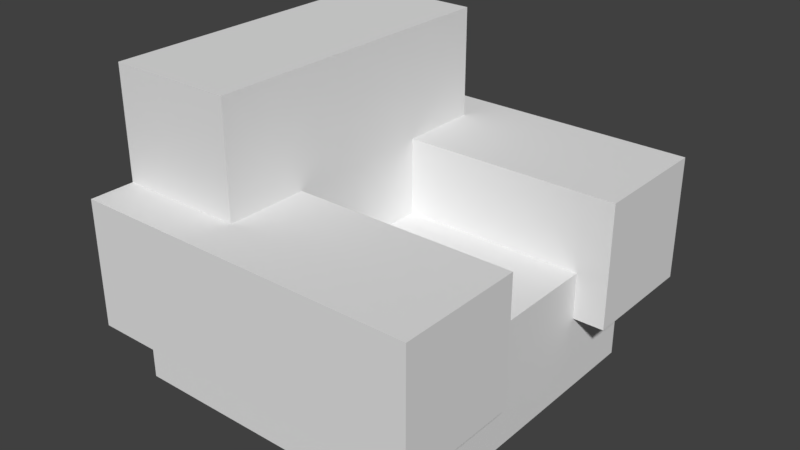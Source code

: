 # Source: Armchair.blend  (saved by Blender 2.77.0; exported with 4.5.12 LTS)
import bpy
from mathutils import Matrix  # noqa: F401  (used for matrix-valued properties, if any)

bpy.ops.wm.read_factory_settings(use_empty=True)
scene = bpy.context.scene
scene.name = 'Scene'

# ---- collections
col_collection_1 = bpy.data.collections.new('Collection 1'); scene.collection.children.link(col_collection_1)

# ---- materials (node trees are filled in below, after node groups)
mat_material = bpy.data.materials.new('Material')
mat_material.alpha_threshold = 0.0
mat_material.use_transparent_shadow = False
mat_material.roughness = 0.5
mat_material.line_color = (0.0, 0.0, 0.0, 1.0)

# ---- material node trees

# ---- world
world_world = bpy.data.worlds.new('World'); scene.world = world_world
world_world.color = (0.05088, 0.05088, 0.05088)
world_world.use_sun_shadow = False
world_world.sun_shadow_jitter_overblur = 0.0
world_world.cycles.sampling_method = 'MANUAL'

# ---- meshes
me_cube_003 = bpy.data.meshes.new('Cube.003')
me_cube_003.from_pydata([(-1.0, -1.0, -1.0), (-1.0, -1.0, 1.0), (-1.0, 1.0, -1.0), (-1.0, 1.0, 1.0), (1.0, -1.0, -1.0), (1.0, -1.0, 1.0), (1.0, 1.0, -1.0), (1.0, 1.0, 1.0), (-1.0, -1.0, 0.0), (-1.0, -1.0, 4.0), (-1.0, 1.0, 0.0), (-1.0, 1.0, 4.0), (-0.2, -1.0, 0.0), (-0.2, -1.0, 4.0), (-0.2, 1.0, 0.0), (-0.2, 1.0, 4.0), (1.2, 1.28, 0.25), (1.2, 0.48, 0.25), (-1.0, 0.48, 0.25), (-1.0, 1.28, 0.25), (1.2, 1.28, 2.25), (1.2, 0.48, 2.25), (-1.0, 0.48, 2.25), (-1.0, 1.28, 2.25), (1.2, -0.48, 0.25), (1.2, -1.28, 0.25), (-1.0, -1.28, 0.25), (-1.0, -0.48, 0.25), (1.2, -0.48, 2.25), (1.2, -1.28, 2.25), (-1.0, -1.28, 2.25), (-1.0, -0.48, 2.25)], [], [(1, 3, 2, 0), (3, 7, 6, 2), (7, 5, 4, 6), (5, 1, 0, 4), (0, 2, 6, 4), (5, 7, 3, 1), (9, 11, 10, 8), (11, 15, 14, 10), (15, 13, 12, 14), (13, 9, 8, 12), (8, 10, 14, 12), (13, 15, 11, 9), (16, 17, 18, 19), (20, 23, 22, 21), (16, 20, 21, 17), (17, 21, 22, 18), (18, 22, 23, 19), (20, 16, 19, 23), (24, 25, 26, 27), (28, 31, 30, 29), (24, 28, 29, 25), (25, 29, 30, 26), (26, 30, 31, 27), (28, 24, 27, 31)])
me_cube_003.materials.append(mat_material)
me_cube_003.use_remesh_preserve_volume = False
me_cube_003.use_remesh_preserve_attributes = False
me_cube_003.use_mirror_vertex_groups = False
me_cube_003.update()

# ---- objects
ob_cube_004 = bpy.data.objects.new('Cube.004', me_cube_003)

# ---- transforms, parenting, visibility, modifiers, constraints
ob_cube_004.location = (-0.5, 0.0, -2.0)
ob_cube_004.scale = (2.5, 2.5, 1.0)
ob_cube_004.lineart.crease_threshold = 0.0

# ---- collection membership
col_collection_1.objects.link(ob_cube_004)

# ---- scene / render settings (as saved in the file)
scene.frame_start = 1; scene.frame_end = 250; scene.frame_set(1)
scene.render.engine = 'BLENDER_EEVEE_NEXT'
scene.render.resolution_percentage = 50
scene.render.dither_intensity = 0.0
scene.cycles.use_denoising = False
scene.cycles.samples = 128
scene.cycles.sampling_pattern = 'TABULATED_SOBOL'
scene.cycles.light_sampling_threshold = 0.0
scene.cycles.use_adaptive_sampling = False
scene.cycles.use_light_tree = False
scene.cycles.blur_glossy = 0.0
scene.cycles.sample_clamp_indirect = 0.0
scene.view_settings.view_transform = 'Standard'
bpy.context.view_layer.update()

# ---- added for rendering (the .blend has no active camera and no usable light): camera, sun
cam_auto = bpy.data.cameras.new('AutoCamera')
cam_auto.lens = 50.0
cam_auto.sensor_width = 36.0
cam_auto.clip_end = 1000.0
ob_auto_camera = bpy.data.objects.new('AutoCamera', cam_auto)
scene.collection.objects.link(ob_auto_camera)
ob_auto_camera.location = (8.82522, -10.8903, 6.76018)
ob_auto_camera.rotation_euler = (1.09748, -7.21219e-08, 0.694738)
scene.camera = ob_auto_camera
light_auto_sun = bpy.data.lights.new('AutoSun', 'SUN')
light_auto_sun.energy = 3.0
light_auto_sun.angle = 0.0523599
ob_auto_sun = bpy.data.objects.new('AutoSun', light_auto_sun)
scene.collection.objects.link(ob_auto_sun)
ob_auto_sun.rotation_euler = (0.872665, 0.174533, 0.523599)
bpy.context.view_layer.update()
